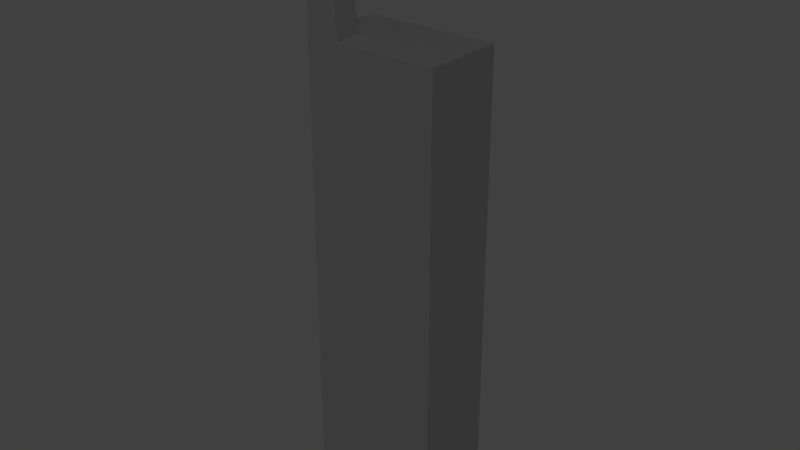 # Source: phone_solo.blend  (saved by Blender 2.79.0; exported with 4.5.12 LTS)
import bpy
from mathutils import Matrix  # noqa: F401  (used for matrix-valued properties, if any)

bpy.ops.wm.read_factory_settings(use_empty=True)
scene = bpy.context.scene
scene.name = 'Scene'

# ---- collections
col_collection_1 = bpy.data.collections.new('Collection 1'); scene.collection.children.link(col_collection_1)

# ---- materials (node trees are filled in below, after node groups)
mat_material = bpy.data.materials.new('Material')
mat_material.alpha_threshold = 0.0
mat_material.use_transparent_shadow = False
mat_material.diffuse_color = (0.06998, 0.06998, 0.06998, 1.0)
mat_material.roughness = 0.5
mat_material.line_color = (0.0, 0.0, 0.0, 1.0)

# ---- material node trees

# ---- world
world_world = bpy.data.worlds.new('World'); scene.world = world_world
world_world.color = (0.05088, 0.05088, 0.05088)
world_world.use_sun_shadow = False
world_world.sun_shadow_jitter_overblur = 0.0
world_world.cycles.sampling_method = 'MANUAL'

# ---- meshes
me_cube = bpy.data.meshes.new('Cube')
me_cube.from_pydata([(-0.1874, 0.1149, -3.635e-05), (-0.1874, -0.1149, 3.629e-05), (-0.1874, 0.1154, 1.325), (-0.1874, -0.1145, 1.325), (0.1874, 0.1149, -3.635e-05), (0.1874, -0.1149, 3.629e-05), (0.1874, 0.1154, 1.325), (0.1874, -0.1145, 1.325), (-0.1874, -0.04067, 1.325), (2.678e-16, 0.1154, 1.325), (-0.09223, -0.1145, 1.325), (0.1874, 0.0004184, 1.325), (-0.09172, -0.03952, 1.33), (-0.1767, -0.1108, 1.673), (-0.1767, -0.06799, 1.673), (-0.1215, -0.1108, 1.673), (-0.1212, -0.06732, 1.676)], [], [(0, 1, 3, 8, 2), (12, 10, 7, 11), (6, 11, 7, 5, 4), (4, 5, 1, 0), (2, 9, 6, 4, 0), (7, 10, 3, 1, 5), (9, 12, 11, 6), (2, 8, 12, 9), (10, 12, 16, 15), (14, 13, 15, 16), (12, 8, 14, 16), (3, 10, 15, 13), (8, 3, 13, 14)])
_uv = me_cube.uv_layers.new(name='UVMap')
_uv.uv.foreach_set('vector', [0.8091, 0.7243, 0.763, 0.7243, 0.763, 0.4631, 0.7778, 0.4631, 0.8091, 0.4631, 0.0551, 0.81, 0.04011, 0.8101, 0.04011, 0.755, 0.06314, 0.755, 0.9599, 0.3005, 0.9368, 0.3005, 0.9138, 0.3005, 0.9138, 0.03943, 0.9599, 0.03943, 0.8089, 0.8771, 0.763, 0.8771, 0.763, 0.8032, 0.8089, 0.8032, 0.7584, 0.03943, 0.796, 0.03944, 0.8336, 0.03944, 0.8336, 0.3004, 0.7584, 0.3004, 0.2197, 0.4687, 0.2758, 0.4687, 0.2949, 0.4687, 0.2949, 0.7299, 0.2197, 0.7299, 0.08617, 0.792, 0.0551, 0.81, 0.06314, 0.755, 0.08617, 0.755, 0.08617, 0.8289, 0.0549, 0.8289, 0.0551, 0.81, 0.08617, 0.792, 0.8891, 0.8032, 0.9042, 0.8032, 0.9033, 0.8717, 0.8946, 0.8717, 0.04022, 0.9078, 0.0488, 0.9078, 0.0488, 0.9186, 0.04011, 0.9187, 0.2389, 0.8769, 0.2197, 0.8769, 0.2256, 0.8087, 0.2367, 0.8087, 0.2949, 0.4687, 0.2758, 0.4687, 0.2817, 0.4001, 0.2927, 0.4001, 0.7778, 0.4631, 0.763, 0.4631, 0.7638, 0.3945, 0.7723, 0.3945])
me_cube.materials.append(mat_material)
me_cube.use_remesh_preserve_volume = False
me_cube.use_remesh_preserve_attributes = False
me_cube.use_mirror_vertex_groups = False
me_cube.update()

# ---- objects
ob_cube = bpy.data.objects.new('Cube', me_cube)

# ---- transforms, parenting, visibility, modifiers, constraints
ob_cube.location = (0.0, 0.0, 0.0)
ob_cube.lock_rotations_4d = False
ob_cube.empty_display_type = 'ARROWS'
ob_cube.lineart.crease_threshold = 0.0

# ---- collection membership
col_collection_1.objects.link(ob_cube)

# ---- scene / render settings (as saved in the file)
scene.frame_start = 1; scene.frame_end = 250; scene.frame_set(1)
scene.render.engine = 'BLENDER_EEVEE_NEXT'
scene.render.resolution_percentage = 50
scene.render.dither_intensity = 0.0
scene.cycles.use_denoising = False
scene.cycles.samples = 128
scene.cycles.sampling_pattern = 'TABULATED_SOBOL'
scene.cycles.use_adaptive_sampling = False
scene.cycles.use_light_tree = False
scene.cycles.blur_glossy = 0.0
scene.cycles.sample_clamp_indirect = 0.0
scene.view_settings.view_transform = 'Standard'
bpy.context.view_layer.update()

# ---- added for rendering (the .blend has no active camera and no usable light): camera, sun
cam_auto = bpy.data.cameras.new('AutoCamera')
cam_auto.lens = 50.0
cam_auto.sensor_width = 36.0
cam_auto.clip_end = 1000.0
ob_auto_camera = bpy.data.objects.new('AutoCamera', cam_auto)
scene.collection.objects.link(ob_auto_camera)
ob_auto_camera.location = (1.60319, -1.92361, 2.1205)
ob_auto_camera.rotation_euler = (1.09748, -7.21219e-08, 0.694738)
scene.camera = ob_auto_camera
light_auto_sun = bpy.data.lights.new('AutoSun', 'SUN')
light_auto_sun.energy = 3.0
light_auto_sun.angle = 0.0523599
ob_auto_sun = bpy.data.objects.new('AutoSun', light_auto_sun)
scene.collection.objects.link(ob_auto_sun)
ob_auto_sun.rotation_euler = (0.872665, 0.174533, 0.523599)
bpy.context.view_layer.update()
